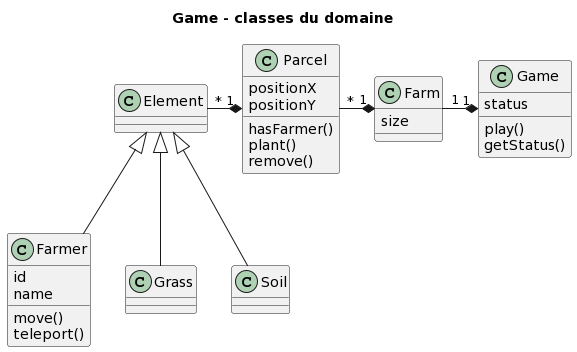

The diagram above was rendered by PlantUML. Its source (embedded in the PNG):
@startuml
title Game - classes du domaine

class Game{
  status
  play()
  getStatus()
  }
class Farmer{
  id
  name
  move()
  teleport()
  
  }
class Farm{
  size
}
class Parcel{
  positionX
  positionY
  hasFarmer()
  plant()
  remove()

}
class Element{
 
  }
class Grass{
  
  
}
class Soil{
  
}

Farm "1"-*"1" Game
Parcel "*"-*"1" Farm
Element "*"-*"1" Parcel
Element <|-down- Farmer
Element <|-down- Grass
Element <|-down- Soil
@enduml